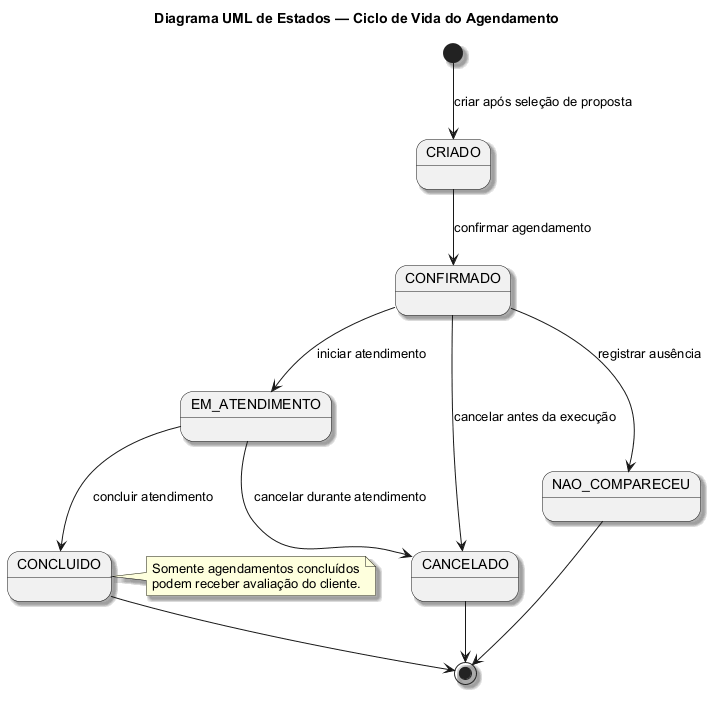

The diagram above was rendered by PlantUML. Its source (embedded in the PNG):
@startuml
' Fonte do projeto: docs/documentacao-projeto.md; docs/contratos-operacao.md
' Fonte conceitual: material da disciplina e sintaxe PlantUML local
title Diagrama UML de Estados — Ciclo de Vida do Agendamento
skinparam backgroundColor #FFFFFF
skinparam shadowing true
skinparam defaultFontName Arial

[*] --> CRIADO : criar após seleção de proposta
CRIADO --> CONFIRMADO : confirmar agendamento
CONFIRMADO --> EM_ATENDIMENTO : iniciar atendimento
CONFIRMADO --> CANCELADO : cancelar antes da execução
CONFIRMADO --> NAO_COMPARECEU : registrar ausência
EM_ATENDIMENTO --> CONCLUIDO : concluir atendimento
EM_ATENDIMENTO --> CANCELADO : cancelar durante atendimento
CONCLUIDO --> [*]
CANCELADO --> [*]
NAO_COMPARECEU --> [*]

note right of CONCLUIDO
Somente agendamentos concluídos
podem receber avaliação do cliente.
end note
@enduml